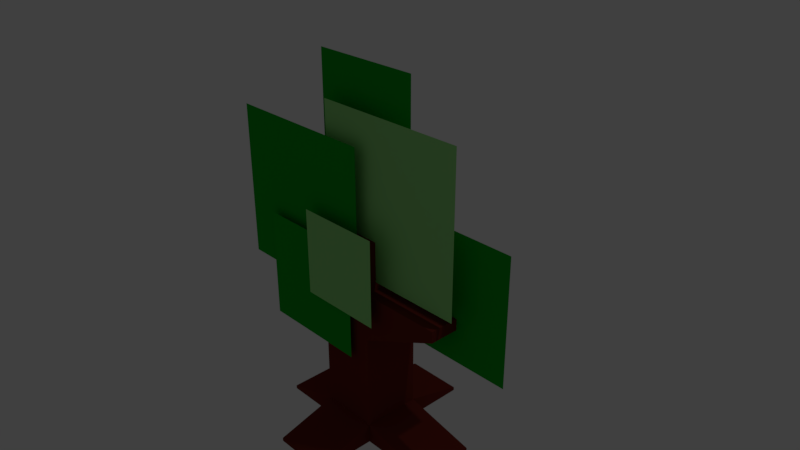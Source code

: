 # Source: wood.blend  (saved by Blender 2.79.0; exported with 4.5.12 LTS)
import bpy
from mathutils import Matrix  # noqa: F401  (used for matrix-valued properties, if any)

bpy.ops.wm.read_factory_settings(use_empty=True)
scene = bpy.context.scene
scene.name = 'Scene'

# ---- collections
col_collection_1 = bpy.data.collections.new('Collection 1'); scene.collection.children.link(col_collection_1)

# ---- materials (node trees are filled in below, after node groups)
mat_wood = bpy.data.materials.new('wood')
mat_wood.alpha_threshold = 0.0
mat_wood.use_transparent_shadow = False
mat_wood.diffuse_color = (0.1626, 0.02195, 0.01351, 1.0)
mat_wood.roughness = 0.5
mat_wood.line_color = (0.0, 0.0, 0.0, 1.0)
mat_leaves = bpy.data.materials.new('leaves')
mat_leaves.alpha_threshold = 0.0
mat_leaves.use_transparent_shadow = False
mat_leaves.diffuse_color = (0.003718, 0.4109, 0.01816, 1.0)
mat_leaves.roughness = 0.5
mat_leaves2 = bpy.data.materials.new('leaves2')
mat_leaves2.alpha_threshold = 0.0
mat_leaves2.use_transparent_shadow = False
mat_leaves2.diffuse_color = (0.3393, 0.8, 0.2523, 1.0)
mat_leaves2.roughness = 0.5

# ---- material node trees

# ---- world
world_world = bpy.data.worlds.new('World'); scene.world = world_world
world_world.color = (0.05088, 0.05088, 0.05088)
world_world.use_sun_shadow = False
world_world.sun_shadow_jitter_overblur = 0.0
world_world.cycles.sampling_method = 'MANUAL'

# ---- cameras
cam_camera = bpy.data.cameras.new('Camera')
cam_camera.clip_end = 100.0
cam_camera.lens = 35.0
cam_camera.sensor_width = 32.0
cam_camera.sensor_height = 18.0
cam_camera.ortho_scale = 7.314
cam_camera.dof.focus_distance = 0.0
cam_camera.dof.aperture_fstop = 128.0

# ---- lights
light_lamp = bpy.data.lights.new('Lamp', 'POINT')
light_lamp.transmission_factor = 0.0
light_lamp.cutoff_distance = 30.0
light_lamp.energy = 100.0
light_lamp.shadow_buffer_clip_start = 1.001
light_lamp.shadow_soft_size = 0.1
light_lamp.shadow_maximum_resolution = 0.006
light_lamp.use_absolute_resolution = True

# ---- meshes
me_cube_001 = bpy.data.meshes.new('Cube.001')
me_cube_001.from_pydata([(-4.775, -0.9703, -1.333), (0.5706, -0.9703, -1.333), (-4.775, -0.9807, 4.012), (0.5706, -0.9807, 4.012), (-3.416, -1.185, -3.152), (0.4082, -1.185, -3.152), (-3.416, -1.193, 0.6719), (0.4082, -1.193, 0.6719), (-1.794, -0.168, 2.486), (2.03, -0.168, 2.486), (-1.794, -0.1754, 6.31), (2.03, -0.1754, 6.31)], [], [(0, 1, 3, 2), (4, 5, 7, 6), (8, 9, 11, 10)])
me_cube_001.polygons.foreach_set('material_index', [1, 1, 1])
me_cube_001.materials.append(mat_wood)
me_cube_001.materials.append(mat_leaves)
me_cube_001.materials.append(mat_leaves2)
me_cube_001.use_remesh_preserve_volume = False
me_cube_001.use_remesh_preserve_attributes = False
me_cube_001.use_mirror_vertex_groups = False
me_cube_001.update()
me_cube = bpy.data.meshes.new('Cube')
me_cube.from_pydata([(1.0, 1.0, -5.638), (1.0, -1.0, -5.638), (-1.0, -1.0, -5.638), (-1.0, 1.0, -5.638), (1.0, 1.0, 1.0), (1.0, -1.0, 1.0), (-1.0, -1.0, 1.0), (-1.0, 1.0, 1.0), (1.0, 1.0, -6.319), (1.0, -1.0, -6.319), (-1.0, 1.0, -6.319), (-1.0, -1.0, -6.319), (3.529, 1.0, -6.199), (3.529, -1.0, -6.199), (3.529, 1.0, -6.319), (3.529, -1.0, -6.319), (1.0, 3.057, -6.199), (-1.0, 3.057, -6.199), (1.0, 3.057, -6.319), (-1.0, 3.057, -6.319), (1.0, -3.074, -6.199), (-1.0, -3.074, -6.199), (1.0, -3.074, -6.319), (-1.0, -3.074, -6.319), (-2.974, -1.0, -6.199), (-2.974, 1.0, -6.199), (-2.974, -1.0, -6.319), (-2.974, 1.0, -6.319), (1.0, 1.0, -2.319), (1.0, -1.0, -2.319), (-1.0, -1.0, -2.319), (-1.0, 1.0, -2.319), (1.0, 1.0, -0.6594), (1.0, -1.0, -0.6594), (-1.0, -1.0, -0.6594), (-1.0, 1.0, -0.6594), (3.801, 1.0, -1.046), (3.801, -1.0, -1.046), (3.801, 1.0, -0.6594), (3.801, -1.0, -0.6594), (1.376, 0.004173, -2.144), (5.665, 0.004173, -2.144), (1.376, -0.004173, 2.144), (5.665, -0.004173, 2.144), (-1.16, -0.6228, -0.3669), (4.186, -0.6228, -0.3669), (-1.16, -0.6332, 4.978), (4.186, -0.6332, 4.978), (-1.403, -1.325, -1.457), (1.561, -1.325, -1.457), (-1.403, -1.331, 1.507), (1.561, -1.331, 1.507)], [], [(1, 2, 21, 20), (4, 7, 6, 5), (32, 4, 5, 33), (33, 5, 6, 34), (34, 6, 7, 35), (28, 0, 3, 31), (8, 9, 11, 10), (3, 0, 16, 17), (9, 8, 14, 15), (3, 10, 27, 25), (12, 13, 15, 14), (1, 9, 15, 13), (0, 1, 13, 12), (8, 0, 12, 14), (17, 16, 18, 19), (10, 3, 17, 19), (8, 10, 19, 18), (0, 8, 18, 16), (20, 21, 23, 22), (11, 9, 22, 23), (9, 1, 20, 22), (2, 11, 23, 21), (24, 25, 27, 26), (10, 11, 26, 27), (2, 3, 25, 24), (11, 2, 24, 26), (32, 28, 31, 35), (2, 30, 31, 3), (1, 29, 30, 2), (0, 28, 29, 1), (4, 32, 35, 7), (30, 34, 35, 31), (29, 33, 34, 30), (32, 33, 39, 38), (36, 38, 39, 37), (33, 29, 37, 39), (29, 28, 36, 37), (28, 32, 38, 36), (40, 41, 43, 42), (44, 45, 47, 46), (48, 49, 51, 50)])
me_cube.polygons.foreach_set('material_index', [0, 0, 0, 0, 0, 0, 0, 0, 0, 0, 0, 0, 0, 0, 0, 0, 0, 0, 0, 0, 0, 0, 0, 0, 0, 0, 0, 0, 0, 0, 0, 0, 0, 0, 0, 0, 0, 0, 1, 2, 2])
me_cube.materials.append(mat_wood)
me_cube.materials.append(mat_leaves)
me_cube.materials.append(mat_leaves2)
me_cube.use_remesh_preserve_volume = False
me_cube.use_remesh_preserve_attributes = False
me_cube.use_mirror_vertex_groups = False
me_cube.update()

# ---- objects
ob_cube_001 = bpy.data.objects.new('Cube.001', me_cube_001)
ob_cube = bpy.data.objects.new('Cube', me_cube)
ob_lamp = bpy.data.objects.new('Lamp', light_lamp)
ob_camera = bpy.data.objects.new('Camera', cam_camera)

# ---- transforms, parenting, visibility, modifiers, constraints
ob_cube_001.location = (0.0, 0.0, 0.0)
ob_cube_001.scale = (0.4085, 0.4085, 0.4085)
ob_cube_001.lock_rotations_4d = False
ob_cube_001.empty_display_type = 'ARROWS'
ob_cube_001.lineart.crease_threshold = 0.0
ob_cube.location = (0.0, 0.0, 0.0)
ob_cube.scale = (0.4085, 0.4085, 0.4085)
ob_cube.lock_rotations_4d = False
ob_cube.empty_display_type = 'ARROWS'
ob_cube.lineart.crease_threshold = 0.0
ob_lamp.location = (4.076, 1.005, 5.904)
ob_lamp.rotation_euler = (0.6503, 0.05522, 1.866)
ob_lamp.lock_rotations_4d = False
ob_lamp.empty_display_type = 'ARROWS'
ob_lamp.color = (0.0, 0.0, 0.0, 0.0)
ob_lamp.lineart.crease_threshold = 0.0
ob_camera.location = (7.481, -6.508, 5.344)
ob_camera.rotation_euler = (1.109, 0.0, 0.8149)
ob_camera.lock_rotations_4d = False
ob_camera.empty_display_type = 'ARROWS'
ob_camera.color = (0.0, 0.0, 0.0, 0.0)
ob_camera.display_type = 'WIRE'
ob_camera.lineart.crease_threshold = 0.0

# ---- collection membership
col_collection_1.objects.link(ob_cube_001)
col_collection_1.objects.link(ob_cube)
col_collection_1.objects.link(ob_lamp)
col_collection_1.objects.link(ob_camera)

# ---- scene / render settings (as saved in the file)
scene.camera = ob_camera
scene.frame_start = 1; scene.frame_end = 250; scene.frame_set(1)
scene.render.engine = 'BLENDER_EEVEE_NEXT'
scene.render.resolution_percentage = 50
scene.render.dither_intensity = 0.0
scene.cycles.use_denoising = False
scene.cycles.samples = 128
scene.cycles.sampling_pattern = 'TABULATED_SOBOL'
scene.cycles.use_adaptive_sampling = False
scene.cycles.use_light_tree = False
scene.cycles.blur_glossy = 0.0
scene.cycles.sample_clamp_indirect = 0.0
scene.view_settings.view_transform = 'Standard'
bpy.context.view_layer.update()
